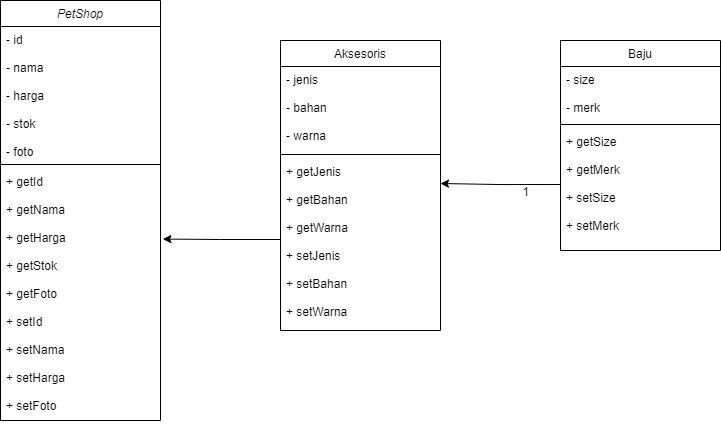

The diagram above was exported from draw.io. Its source (the exported page's mxGraphModel, read from the mxfile embedded in the PNG):
<mxGraphModel dx="1235" dy="787" grid="1" gridSize="10" guides="1" tooltips="1" connect="1" arrows="1" fold="1" page="1" pageScale="1" pageWidth="827" pageHeight="1169" math="0" shadow="0">
  <root>
    <mxCell id="WIyWlLk6GJQsqaUBKTNV-0" />
    <mxCell id="WIyWlLk6GJQsqaUBKTNV-1" parent="WIyWlLk6GJQsqaUBKTNV-0" />
    <mxCell id="zkfFHV4jXpPFQw0GAbJ--0" value="PetShop" style="swimlane;fontStyle=2;align=center;verticalAlign=top;childLayout=stackLayout;horizontal=1;startSize=26;horizontalStack=0;resizeParent=1;resizeLast=0;collapsible=1;marginBottom=0;rounded=0;shadow=0;strokeWidth=1;" parent="WIyWlLk6GJQsqaUBKTNV-1" vertex="1">
      <mxGeometry x="160" y="70" width="160" height="420" as="geometry">
        <mxRectangle x="230" y="140" width="160" height="26" as="alternateBounds" />
      </mxGeometry>
    </mxCell>
    <mxCell id="zkfFHV4jXpPFQw0GAbJ--1" value="- id&#10;&#10;- nama&#10;&#10;- harga&#10;&#10;- stok&#10;&#10;- foto" style="text;align=left;verticalAlign=top;spacingLeft=4;spacingRight=4;overflow=hidden;rotatable=0;points=[[0,0.5],[1,0.5]];portConstraint=eastwest;" parent="zkfFHV4jXpPFQw0GAbJ--0" vertex="1">
      <mxGeometry y="26" width="160" height="134" as="geometry" />
    </mxCell>
    <mxCell id="zkfFHV4jXpPFQw0GAbJ--4" value="" style="line;html=1;strokeWidth=1;align=left;verticalAlign=middle;spacingTop=-1;spacingLeft=3;spacingRight=3;rotatable=0;labelPosition=right;points=[];portConstraint=eastwest;" parent="zkfFHV4jXpPFQw0GAbJ--0" vertex="1">
      <mxGeometry y="160" width="160" height="8" as="geometry" />
    </mxCell>
    <mxCell id="zkfFHV4jXpPFQw0GAbJ--5" value="+ getId&#10;&#10;+ getNama&#10;&#10;+ getHarga&#10;&#10;+ getStok&#10;&#10;+ getFoto&#10;&#10;+ setId&#10;&#10;+ setNama&#10;&#10;+ setHarga&#10;&#10;+ setFoto&#10;&#10;" style="text;align=left;verticalAlign=top;spacingLeft=4;spacingRight=4;overflow=hidden;rotatable=0;points=[[0,0.5],[1,0.5]];portConstraint=eastwest;" parent="zkfFHV4jXpPFQw0GAbJ--0" vertex="1">
      <mxGeometry y="168" width="160" height="252" as="geometry" />
    </mxCell>
    <mxCell id="zkfFHV4jXpPFQw0GAbJ--17" value="Aksesoris" style="swimlane;fontStyle=0;align=center;verticalAlign=top;childLayout=stackLayout;horizontal=1;startSize=26;horizontalStack=0;resizeParent=1;resizeLast=0;collapsible=1;marginBottom=0;rounded=0;shadow=0;strokeWidth=1;" parent="WIyWlLk6GJQsqaUBKTNV-1" vertex="1">
      <mxGeometry x="440" y="110" width="160" height="290" as="geometry">
        <mxRectangle x="550" y="140" width="160" height="26" as="alternateBounds" />
      </mxGeometry>
    </mxCell>
    <mxCell id="zkfFHV4jXpPFQw0GAbJ--18" value="- jenis&#10;&#10;- bahan&#10;&#10;- warna" style="text;align=left;verticalAlign=top;spacingLeft=4;spacingRight=4;overflow=hidden;rotatable=0;points=[[0,0.5],[1,0.5]];portConstraint=eastwest;" parent="zkfFHV4jXpPFQw0GAbJ--17" vertex="1">
      <mxGeometry y="26" width="160" height="84" as="geometry" />
    </mxCell>
    <mxCell id="zkfFHV4jXpPFQw0GAbJ--23" value="" style="line;html=1;strokeWidth=1;align=left;verticalAlign=middle;spacingTop=-1;spacingLeft=3;spacingRight=3;rotatable=0;labelPosition=right;points=[];portConstraint=eastwest;" parent="zkfFHV4jXpPFQw0GAbJ--17" vertex="1">
      <mxGeometry y="110" width="160" height="8" as="geometry" />
    </mxCell>
    <mxCell id="zkfFHV4jXpPFQw0GAbJ--24" value="+ getJenis&#10;&#10;+ getBahan&#10;&#10;+ getWarna&#10;&#10;+ setJenis&#10;&#10;+ setBahan&#10;&#10;+ setWarna" style="text;align=left;verticalAlign=top;spacingLeft=4;spacingRight=4;overflow=hidden;rotatable=0;points=[[0,0.5],[1,0.5]];portConstraint=eastwest;" parent="zkfFHV4jXpPFQw0GAbJ--17" vertex="1">
      <mxGeometry y="118" width="160" height="162" as="geometry" />
    </mxCell>
    <mxCell id="LS_2FVGWj0ckZivGOz0U-2" value="Baju" style="swimlane;fontStyle=0;align=center;verticalAlign=top;childLayout=stackLayout;horizontal=1;startSize=26;horizontalStack=0;resizeParent=1;resizeLast=0;collapsible=1;marginBottom=0;rounded=0;shadow=0;strokeWidth=1;" vertex="1" parent="WIyWlLk6GJQsqaUBKTNV-1">
      <mxGeometry x="720" y="110" width="160" height="210" as="geometry">
        <mxRectangle x="550" y="140" width="160" height="26" as="alternateBounds" />
      </mxGeometry>
    </mxCell>
    <mxCell id="LS_2FVGWj0ckZivGOz0U-3" value="- size&#10;&#10;- merk" style="text;align=left;verticalAlign=top;spacingLeft=4;spacingRight=4;overflow=hidden;rotatable=0;points=[[0,0.5],[1,0.5]];portConstraint=eastwest;" vertex="1" parent="LS_2FVGWj0ckZivGOz0U-2">
      <mxGeometry y="26" width="160" height="54" as="geometry" />
    </mxCell>
    <mxCell id="LS_2FVGWj0ckZivGOz0U-4" value="" style="line;html=1;strokeWidth=1;align=left;verticalAlign=middle;spacingTop=-1;spacingLeft=3;spacingRight=3;rotatable=0;labelPosition=right;points=[];portConstraint=eastwest;" vertex="1" parent="LS_2FVGWj0ckZivGOz0U-2">
      <mxGeometry y="80" width="160" height="8" as="geometry" />
    </mxCell>
    <mxCell id="LS_2FVGWj0ckZivGOz0U-5" value="+ getSize&#10;&#10;+ getMerk&#10;&#10;+ setSize&#10;&#10;+ setMerk" style="text;align=left;verticalAlign=top;spacingLeft=4;spacingRight=4;overflow=hidden;rotatable=0;points=[[0,0.5],[1,0.5]];portConstraint=eastwest;" vertex="1" parent="LS_2FVGWj0ckZivGOz0U-2">
      <mxGeometry y="88" width="160" height="112" as="geometry" />
    </mxCell>
    <mxCell id="LS_2FVGWj0ckZivGOz0U-6" value="1" style="resizable=0;align=right;verticalAlign=bottom;labelBackgroundColor=none;fontSize=12;" connectable="0" vertex="1" parent="WIyWlLk6GJQsqaUBKTNV-1">
      <mxGeometry x="690.001052631579" y="269.47368421052636" as="geometry" />
    </mxCell>
    <mxCell id="LS_2FVGWj0ckZivGOz0U-8" style="edgeStyle=orthogonalEdgeStyle;rounded=0;orthogonalLoop=1;jettySize=auto;html=1;exitX=0;exitY=0.5;exitDx=0;exitDy=0;entryX=1.015;entryY=0.28;entryDx=0;entryDy=0;entryPerimeter=0;" edge="1" parent="WIyWlLk6GJQsqaUBKTNV-1" source="zkfFHV4jXpPFQw0GAbJ--24" target="zkfFHV4jXpPFQw0GAbJ--5">
      <mxGeometry relative="1" as="geometry" />
    </mxCell>
    <mxCell id="LS_2FVGWj0ckZivGOz0U-9" style="edgeStyle=orthogonalEdgeStyle;rounded=0;orthogonalLoop=1;jettySize=auto;html=1;exitX=0;exitY=0.5;exitDx=0;exitDy=0;" edge="1" parent="WIyWlLk6GJQsqaUBKTNV-1" source="LS_2FVGWj0ckZivGOz0U-5">
      <mxGeometry relative="1" as="geometry">
        <mxPoint x="600" y="253" as="targetPoint" />
      </mxGeometry>
    </mxCell>
  </root>
</mxGraphModel>